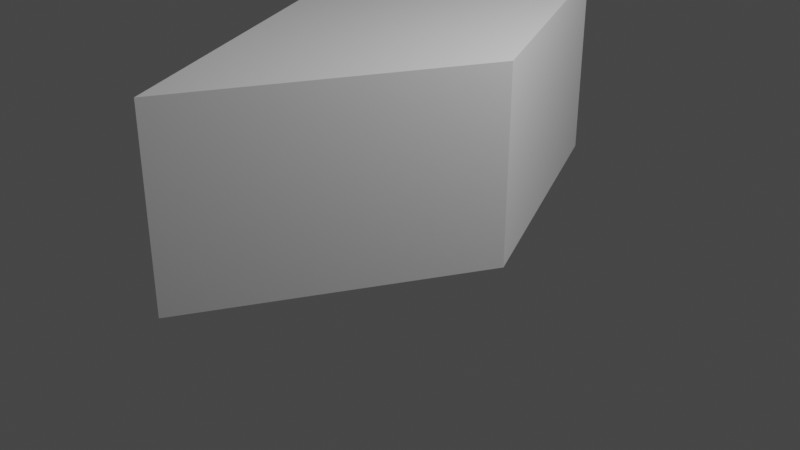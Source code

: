 # Source: 006-Transforms-Diamond.blend  (saved by Blender 2.83.18; exported with 4.5.12 LTS)
import bpy
from mathutils import Matrix  # noqa: F401  (used for matrix-valued properties, if any)

bpy.ops.wm.read_factory_settings(use_empty=True)
scene = bpy.context.scene
scene.name = 'Scene'

# ---- collections
col_collection = bpy.data.collections.new('Collection'); scene.collection.children.link(col_collection)

# ---- materials (node trees are filled in below, after node groups)
mat_material = bpy.data.materials.new('Material')
mat_material.alpha_threshold = 0.0
mat_material.use_transparent_shadow = False
mat_material.line_color = (0.0, 0.0, 0.0, 1.0)

# ---- material node trees
mat_material.use_nodes = True; mat_material.node_tree.nodes.clear()
_N = mat_material.node_tree.nodes; _L = mat_material.node_tree.links
n0 = _N.new('ShaderNodeOutputMaterial'); n0.name = 'Material Output'; n0.location = (300, 300)
n1 = _N.new('ShaderNodeBsdfPrincipled'); n1.name = 'Principled BSDF'; n1.location = (10, 300)
n1.distribution = 'GGX'
n1.subsurface_method = 'BURLEY'
n1.inputs[2].default_value = 0.4
n1.inputs[3].default_value = 1.45
n1.inputs[27].default_value = (0.0, 0.0, 0.0, 1.0)
n1.inputs[28].default_value = 1.0
_L.new(n1.outputs[0], n0.inputs[0])
n0.is_active_output = True

# ---- world
world_world = bpy.data.worlds.new('World'); scene.world = world_world
world_world.use_nodes = True; world_world.node_tree.nodes.clear()
_N = world_world.node_tree.nodes; _L = world_world.node_tree.links
n0 = _N.new('ShaderNodeOutputWorld'); n0.name = 'World Output'; n0.location = (300, 300)
n1 = _N.new('ShaderNodeBackground'); n1.name = 'Background'; n1.location = (10, 300)
n1.inputs[0].default_value = (0.05088, 0.05088, 0.05088, 1.0)
_L.new(n1.outputs[0], n0.inputs[0])
n0.is_active_output = True
world_world.color = (0.05088, 0.05088, 0.05088)
world_world.use_sun_shadow = False
world_world.sun_shadow_jitter_overblur = 0.0

# ---- cameras
cam_camera = bpy.data.cameras.new('Camera')
cam_camera.clip_end = 100.0
cam_camera.ortho_scale = 7.314

# ---- lights
light_light = bpy.data.lights.new('Light', 'POINT')
light_light.transmission_factor = 0.0
light_light.energy = 1000.0
light_light.shadow_soft_size = 0.1
light_light.shadow_maximum_resolution = 0.006
light_light.use_absolute_resolution = True

# ---- meshes
me_cube = bpy.data.meshes.new('Cube')
me_cube.from_pydata([(0.0, 1.414, 1.0), (0.0, 1.414, -1.0), (1.414, 0.0, 1.0), (1.414, 0.0, -1.0), (-1.414, 0.0, 1.0), (-1.414, 0.0, -1.0), (0.0, -1.414, 1.0), (0.0, -1.414, -1.0)], [], [(0, 4, 6, 2), (3, 2, 6, 7), (7, 6, 4, 5), (5, 1, 3, 7), (1, 0, 2, 3), (5, 4, 0, 1)])
_uv = me_cube.uv_layers.new(name='UVMap')
_uv.uv.foreach_set('vector', [0.625, 0.5, 0.875, 0.5, 0.875, 0.75, 0.625, 0.75, 0.375, 0.75, 0.625, 0.75, 0.625, 1.0, 0.375, 1.0, 0.375, 0.0, 0.625, 0.0, 0.625, 0.25, 0.375, 0.25, 0.125, 0.5, 0.375, 0.5, 0.375, 0.75, 0.125, 0.75, 0.375, 0.5, 0.625, 0.5, 0.625, 0.75, 0.375, 0.75, 0.375, 0.25, 0.625, 0.25, 0.625, 0.5, 0.375, 0.5])
me_cube.materials.append(mat_material)
me_cube.use_remesh_preserve_volume = False
me_cube.use_remesh_preserve_attributes = False
me_cube.use_mirror_vertex_groups = False
me_cube.update()

# ---- objects
ob_cube = bpy.data.objects.new('Cube', me_cube)
ob_light = bpy.data.objects.new('Light', light_light)
ob_camera = bpy.data.objects.new('Camera', cam_camera)

# ---- transforms, parenting, visibility, modifiers, constraints
ob_cube.location = (0.0, 0.0, 1.0)
ob_cube.scale = (1.0, 2.0, 1.0)
ob_cube.lock_rotations_4d = False
ob_cube.empty_display_type = 'ARROWS'
ob_cube.lineart.crease_threshold = 0.0
ob_light.location = (4.076, 1.005, 5.904)
ob_light.rotation_euler = (0.6503, 0.05522, 1.866)
ob_light.lock_rotations_4d = False
ob_light.empty_display_type = 'ARROWS'
ob_light.color = (0.0, 0.0, 0.0, 0.0)
ob_light.lineart.crease_threshold = 0.0
ob_camera.location = (7.359, -6.926, 4.958)
ob_camera.rotation_euler = (1.109, 0.0, 0.8149)
ob_camera.lock_rotations_4d = False
ob_camera.empty_display_type = 'ARROWS'
ob_camera.color = (0.0, 0.0, 0.0, 0.0)
ob_camera.display_type = 'WIRE'
ob_camera.lineart.crease_threshold = 0.0

# ---- collection membership
col_collection.objects.link(ob_cube)
col_collection.objects.link(ob_light)
col_collection.objects.link(ob_camera)

# ---- scene / render settings (as saved in the file)
scene.camera = ob_camera
scene.frame_start = 1; scene.frame_end = 250; scene.frame_set(1)
scene.render.engine = 'BLENDER_EEVEE_NEXT'
scene.cycles.use_denoising = False
scene.cycles.samples = 128
scene.cycles.sampling_pattern = 'TABULATED_SOBOL'
scene.cycles.use_adaptive_sampling = False
scene.cycles.use_light_tree = False
scene.view_settings.view_transform = 'Filmic'
bpy.context.view_layer.update()
